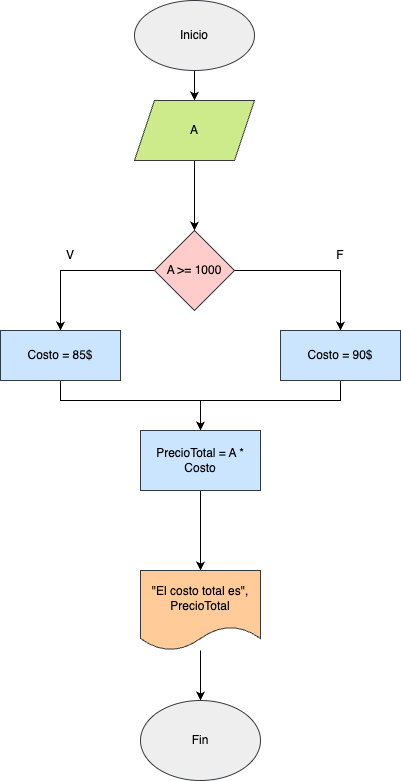

The diagram above was exported from draw.io. Its source (the exported page's mxGraphModel, read from the mxfile embedded in the PNG):
<mxGraphModel dx="1158" dy="734" grid="1" gridSize="10" guides="1" tooltips="1" connect="1" arrows="1" fold="1" page="1" pageScale="1" pageWidth="827" pageHeight="1169" background="#FFFFFF" math="0" shadow="0">
  <root>
    <mxCell id="0" />
    <mxCell id="1" parent="0" />
    <mxCell id="QjbrLtreNiHwNXmL05Ey-3" value="" style="edgeStyle=orthogonalEdgeStyle;rounded=0;orthogonalLoop=1;jettySize=auto;html=1;" edge="1" parent="1" source="QjbrLtreNiHwNXmL05Ey-1" target="QjbrLtreNiHwNXmL05Ey-2">
      <mxGeometry relative="1" as="geometry" />
    </mxCell>
    <mxCell id="QjbrLtreNiHwNXmL05Ey-1" value="Inicio" style="ellipse;whiteSpace=wrap;html=1;fillColor=#eeeeee;strokeColor=#36393d;" vertex="1" parent="1">
      <mxGeometry x="354" y="80" width="120" height="70" as="geometry" />
    </mxCell>
    <mxCell id="QjbrLtreNiHwNXmL05Ey-5" value="" style="edgeStyle=orthogonalEdgeStyle;rounded=0;orthogonalLoop=1;jettySize=auto;html=1;" edge="1" parent="1" source="QjbrLtreNiHwNXmL05Ey-2" target="QjbrLtreNiHwNXmL05Ey-4">
      <mxGeometry relative="1" as="geometry" />
    </mxCell>
    <mxCell id="QjbrLtreNiHwNXmL05Ey-2" value="A" style="shape=parallelogram;perimeter=parallelogramPerimeter;whiteSpace=wrap;html=1;fixedSize=1;fillColor=#cdeb8b;strokeColor=#36393d;" vertex="1" parent="1">
      <mxGeometry x="354" y="180" width="120" height="60" as="geometry" />
    </mxCell>
    <mxCell id="QjbrLtreNiHwNXmL05Ey-9" style="edgeStyle=orthogonalEdgeStyle;rounded=0;orthogonalLoop=1;jettySize=auto;html=1;entryX=0.5;entryY=0;entryDx=0;entryDy=0;" edge="1" parent="1" source="QjbrLtreNiHwNXmL05Ey-4" target="QjbrLtreNiHwNXmL05Ey-6">
      <mxGeometry relative="1" as="geometry" />
    </mxCell>
    <mxCell id="QjbrLtreNiHwNXmL05Ey-10" style="edgeStyle=orthogonalEdgeStyle;rounded=0;orthogonalLoop=1;jettySize=auto;html=1;entryX=0.5;entryY=0;entryDx=0;entryDy=0;" edge="1" parent="1" source="QjbrLtreNiHwNXmL05Ey-4" target="QjbrLtreNiHwNXmL05Ey-7">
      <mxGeometry relative="1" as="geometry" />
    </mxCell>
    <mxCell id="QjbrLtreNiHwNXmL05Ey-4" value="A &amp;gt;= 1000" style="rhombus;whiteSpace=wrap;html=1;fillColor=#ffcccc;strokeColor=#36393d;" vertex="1" parent="1">
      <mxGeometry x="374" y="310" width="80" height="80" as="geometry" />
    </mxCell>
    <mxCell id="QjbrLtreNiHwNXmL05Ey-15" style="edgeStyle=orthogonalEdgeStyle;rounded=0;orthogonalLoop=1;jettySize=auto;html=1;entryX=0.5;entryY=0;entryDx=0;entryDy=0;" edge="1" parent="1" source="QjbrLtreNiHwNXmL05Ey-6" target="QjbrLtreNiHwNXmL05Ey-14">
      <mxGeometry relative="1" as="geometry">
        <Array as="points">
          <mxPoint x="280" y="480" />
          <mxPoint x="420" y="480" />
        </Array>
      </mxGeometry>
    </mxCell>
    <mxCell id="QjbrLtreNiHwNXmL05Ey-6" value="Costo = 85$" style="rounded=0;whiteSpace=wrap;html=1;fillColor=#cce5ff;strokeColor=#36393d;" vertex="1" parent="1">
      <mxGeometry x="220" y="410" width="120" height="50" as="geometry" />
    </mxCell>
    <mxCell id="QjbrLtreNiHwNXmL05Ey-16" style="edgeStyle=orthogonalEdgeStyle;rounded=0;orthogonalLoop=1;jettySize=auto;html=1;" edge="1" parent="1" source="QjbrLtreNiHwNXmL05Ey-7">
      <mxGeometry relative="1" as="geometry">
        <mxPoint x="420" y="510" as="targetPoint" />
        <Array as="points">
          <mxPoint x="560" y="480" />
          <mxPoint x="420" y="480" />
        </Array>
      </mxGeometry>
    </mxCell>
    <mxCell id="QjbrLtreNiHwNXmL05Ey-7" value="Costo = 90$" style="rounded=0;whiteSpace=wrap;html=1;fillColor=#cce5ff;strokeColor=#36393d;" vertex="1" parent="1">
      <mxGeometry x="500" y="410" width="120" height="50" as="geometry" />
    </mxCell>
    <mxCell id="QjbrLtreNiHwNXmL05Ey-11" value="V" style="text;html=1;align=center;verticalAlign=middle;whiteSpace=wrap;rounded=0;" vertex="1" parent="1">
      <mxGeometry x="260" y="320" width="60" height="30" as="geometry" />
    </mxCell>
    <mxCell id="QjbrLtreNiHwNXmL05Ey-13" value="F" style="text;html=1;align=center;verticalAlign=middle;whiteSpace=wrap;rounded=0;" vertex="1" parent="1">
      <mxGeometry x="530" y="320" width="60" height="30" as="geometry" />
    </mxCell>
    <mxCell id="QjbrLtreNiHwNXmL05Ey-19" value="" style="edgeStyle=orthogonalEdgeStyle;rounded=0;orthogonalLoop=1;jettySize=auto;html=1;" edge="1" parent="1" source="QjbrLtreNiHwNXmL05Ey-14">
      <mxGeometry relative="1" as="geometry">
        <mxPoint x="420" y="650" as="targetPoint" />
      </mxGeometry>
    </mxCell>
    <mxCell id="QjbrLtreNiHwNXmL05Ey-14" value="PrecioTotal = A * Costo" style="rounded=0;whiteSpace=wrap;html=1;fillColor=#cce5ff;strokeColor=#36393d;" vertex="1" parent="1">
      <mxGeometry x="360" y="510" width="120" height="60" as="geometry" />
    </mxCell>
    <mxCell id="QjbrLtreNiHwNXmL05Ey-25" value="" style="edgeStyle=orthogonalEdgeStyle;rounded=0;orthogonalLoop=1;jettySize=auto;html=1;" edge="1" parent="1" source="QjbrLtreNiHwNXmL05Ey-20" target="QjbrLtreNiHwNXmL05Ey-24">
      <mxGeometry relative="1" as="geometry" />
    </mxCell>
    <mxCell id="QjbrLtreNiHwNXmL05Ey-20" value="&quot;El costo total es&quot;, PrecioTotal" style="shape=document;whiteSpace=wrap;html=1;boundedLbl=1;fillColor=#ffcc99;strokeColor=#36393d;" vertex="1" parent="1">
      <mxGeometry x="360" y="650" width="120" height="80" as="geometry" />
    </mxCell>
    <mxCell id="QjbrLtreNiHwNXmL05Ey-24" value="Fin" style="ellipse;whiteSpace=wrap;html=1;fillColor=#eeeeee;strokeColor=#36393d;" vertex="1" parent="1">
      <mxGeometry x="360" y="780" width="120" height="80" as="geometry" />
    </mxCell>
  </root>
</mxGraphModel>